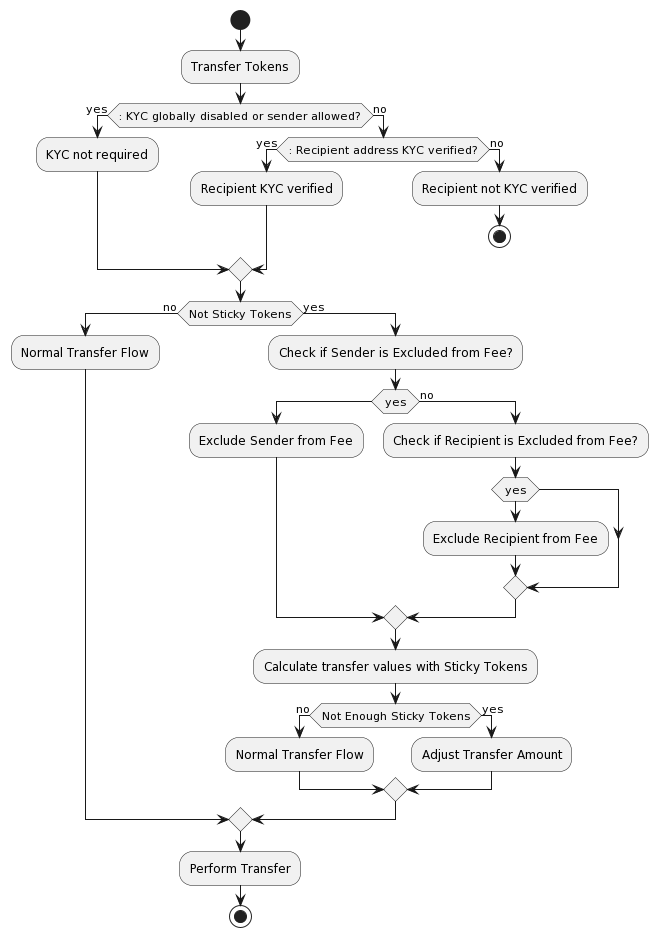

The diagram above was rendered by PlantUML. Its source (embedded in the PNG):
@startuml
!define KYC_DISABLED : KYC globally disabled or sender allowed?
!define KYC_VERIFIED : Recipient address KYC verified?

skinparam condition {
  BackgroundColor<<KYC_DISABLED>> Yellow
  BackgroundColor<<KYC_VERIFIED>> Green
}

start
:Transfer Tokens;
if (KYC_DISABLED) then (yes)
  :KYC not required;
else (no)
  if (KYC_VERIFIED) then (yes)
    :Recipient KYC verified;
  else (no)
    :Recipient not KYC verified;
    stop
  endif
endif

if (Not Sticky Tokens) then (no)
  :Normal Transfer Flow;
else (yes)
  :Check if Sender is Excluded from Fee?;
  if (yes)
    :Exclude Sender from Fee;
  else (no)
    :Check if Recipient is Excluded from Fee?;
    if (yes)
      :Exclude Recipient from Fee;
    endif
  endif

  :Calculate transfer values with Sticky Tokens;
  if (Not Enough Sticky Tokens) then (no)
    :Normal Transfer Flow;
  else (yes)
    :Adjust Transfer Amount;
  endif
endif

:Perform Transfer;
stop
@enduml